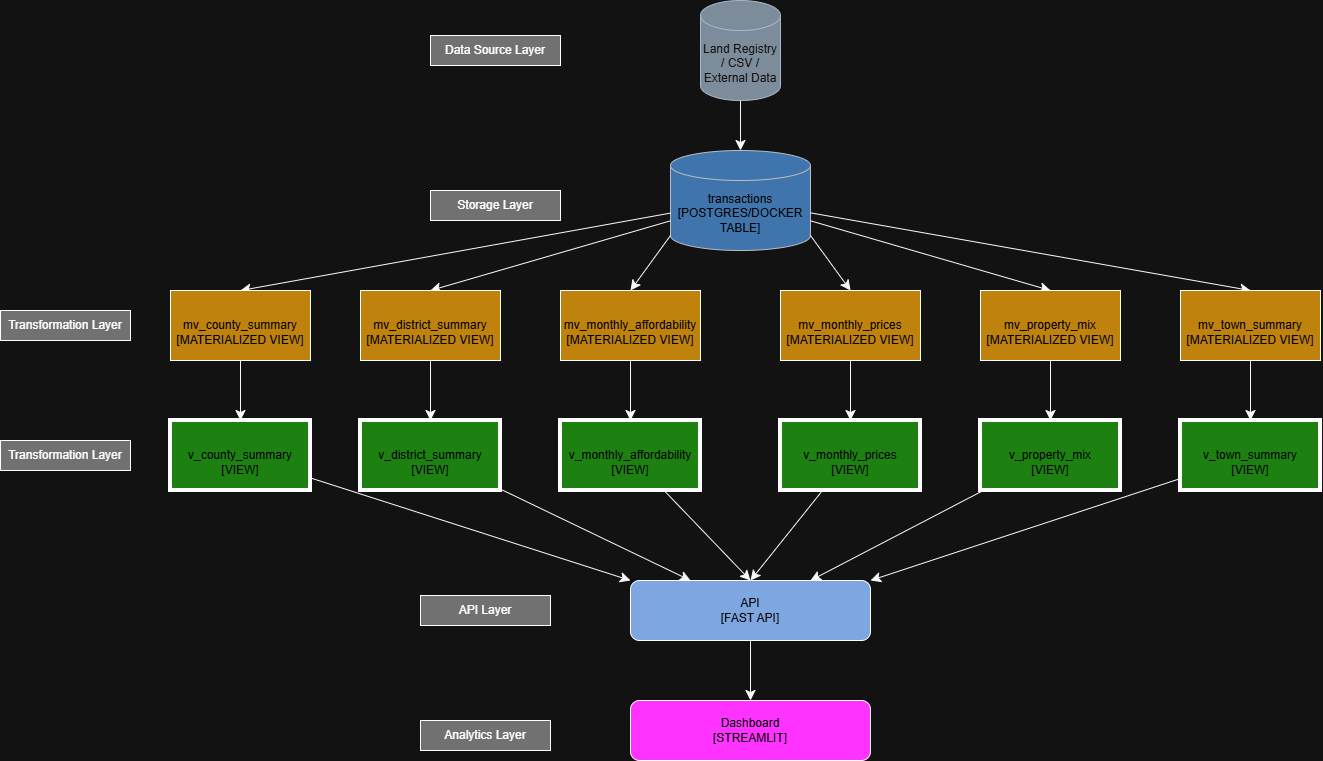

The diagram above was exported from draw.io. Its source (the exported page's mxGraphModel, read from the mxfile embedded in the PNG):
<mxGraphModel dx="2226" dy="1195" grid="1" gridSize="10" guides="1" tooltips="1" connect="1" arrows="1" fold="1" page="0" pageScale="1" pageWidth="827" pageHeight="1169" math="0" shadow="0">
  <root>
    <mxCell id="0" />
    <mxCell id="1" parent="0" />
    <mxCell id="6mswB76KZbQCj4ECZ57v-3" edge="1" parent="1" source="6mswB76KZbQCj4ECZ57v-1" style="edgeStyle=none;curved=1;rounded=0;orthogonalLoop=1;jettySize=auto;html=1;fontSize=12;startSize=8;endSize=8;fillColor=#f9f7ed;strokeColor=light-dark(#000000,#F9F9F9);" target="6mswB76KZbQCj4ECZ57v-2" value="">
      <mxGeometry relative="1" as="geometry" />
    </mxCell>
    <mxCell id="6mswB76KZbQCj4ECZ57v-1" parent="1" style="shape=cylinder3;whiteSpace=wrap;html=1;boundedLbl=1;backgroundOutline=1;size=15;fillColor=#647687;fontColor=#ffffff;strokeColor=#314354;" value="&lt;font&gt;Land Registry / CSV / External Data&lt;/font&gt;" vertex="1">
      <mxGeometry height="100" width="80" x="10" y="-160" as="geometry" />
    </mxCell>
    <mxCell id="6mswB76KZbQCj4ECZ57v-2" parent="1" style="shape=cylinder3;whiteSpace=wrap;html=1;boundedLbl=1;backgroundOutline=1;size=15;fillColor=light-dark(#CCE5FF,#3F75AC);strokeColor=#36393d;" value="&lt;font style=&quot;color: light-dark(rgb(0, 0, 0), rgb(0, 0, 0));&quot;&gt;transactions&lt;/font&gt;&lt;div&gt;&lt;font style=&quot;color: light-dark(rgb(0, 0, 0), rgb(0, 0, 0));&quot;&gt;[POSTGRES/DOCKER&lt;/font&gt;&lt;/div&gt;&lt;div&gt;&lt;font style=&quot;color: light-dark(rgb(0, 0, 0), rgb(0, 0, 0));&quot;&gt;TABLE]&lt;/font&gt;&lt;/div&gt;" vertex="1">
      <mxGeometry height="100" width="140" x="-20" y="-10" as="geometry" />
    </mxCell>
    <mxCell id="6mswB76KZbQCj4ECZ57v-11" edge="1" parent="1" source="6mswB76KZbQCj4ECZ57v-2" style="edgeStyle=none;curved=1;rounded=0;orthogonalLoop=1;jettySize=auto;html=1;entryX=0.5;entryY=0;entryDx=0;entryDy=0;fontSize=12;startSize=8;endSize=8;strokeColor=light-dark(#000000,#F9F9F9);" target="6mswB76KZbQCj4ECZ57v-19">
      <mxGeometry relative="1" as="geometry">
        <mxPoint x="-460" y="120" as="targetPoint" />
      </mxGeometry>
    </mxCell>
    <mxCell id="6mswB76KZbQCj4ECZ57v-12" edge="1" parent="1" source="6mswB76KZbQCj4ECZ57v-2" style="edgeStyle=none;curved=1;rounded=0;orthogonalLoop=1;jettySize=auto;html=1;entryX=0.5;entryY=0;entryDx=0;entryDy=0;fontSize=12;startSize=8;endSize=8;strokeColor=light-dark(#000000,#F9F9F9);" target="6mswB76KZbQCj4ECZ57v-20">
      <mxGeometry relative="1" as="geometry">
        <mxPoint x="-260" y="120" as="targetPoint" />
      </mxGeometry>
    </mxCell>
    <mxCell id="6mswB76KZbQCj4ECZ57v-13" edge="1" parent="1" source="6mswB76KZbQCj4ECZ57v-2" style="edgeStyle=none;curved=1;rounded=0;orthogonalLoop=1;jettySize=auto;html=1;entryX=0.5;entryY=0;entryDx=0;entryDy=0;fontSize=12;startSize=8;endSize=8;strokeColor=light-dark(#000000,#F9F9F9);exitX=0;exitY=1;exitDx=0;exitDy=-15;exitPerimeter=0;" target="6mswB76KZbQCj4ECZ57v-21">
      <mxGeometry relative="1" as="geometry">
        <mxPoint x="-60" y="120" as="targetPoint" />
      </mxGeometry>
    </mxCell>
    <mxCell id="6mswB76KZbQCj4ECZ57v-14" edge="1" parent="1" source="6mswB76KZbQCj4ECZ57v-2" style="edgeStyle=none;curved=1;rounded=0;orthogonalLoop=1;jettySize=auto;html=1;exitX=1;exitY=1;exitDx=0;exitDy=-15;exitPerimeter=0;entryX=0.5;entryY=0;entryDx=0;entryDy=0;fontSize=12;startSize=8;endSize=8;strokeColor=light-dark(#000000,#F9F9F9);" target="6mswB76KZbQCj4ECZ57v-22">
      <mxGeometry relative="1" as="geometry">
        <mxPoint x="160" y="120" as="targetPoint" />
      </mxGeometry>
    </mxCell>
    <mxCell id="6mswB76KZbQCj4ECZ57v-15" edge="1" parent="1" source="6mswB76KZbQCj4ECZ57v-2" style="edgeStyle=none;curved=1;rounded=0;orthogonalLoop=1;jettySize=auto;html=1;entryX=0.5;entryY=0;entryDx=0;entryDy=0;fontSize=12;startSize=8;endSize=8;strokeColor=light-dark(#000000,#F9F9F9);" target="6mswB76KZbQCj4ECZ57v-23">
      <mxGeometry relative="1" as="geometry">
        <mxPoint x="360" y="120" as="targetPoint" />
      </mxGeometry>
    </mxCell>
    <mxCell id="6mswB76KZbQCj4ECZ57v-16" edge="1" parent="1" source="6mswB76KZbQCj4ECZ57v-2" style="edgeStyle=none;curved=1;rounded=0;orthogonalLoop=1;jettySize=auto;html=1;entryX=0.5;entryY=0;entryDx=0;entryDy=0;fontSize=12;startSize=8;endSize=8;strokeColor=light-dark(#000000,#F9F9F9);" target="6mswB76KZbQCj4ECZ57v-24">
      <mxGeometry relative="1" as="geometry">
        <mxPoint x="560" y="120" as="targetPoint" />
      </mxGeometry>
    </mxCell>
    <mxCell id="6mswB76KZbQCj4ECZ57v-31" edge="1" parent="1" source="6mswB76KZbQCj4ECZ57v-19" style="edgeStyle=none;curved=1;rounded=0;orthogonalLoop=1;jettySize=auto;html=1;entryX=0.5;entryY=0;entryDx=0;entryDy=0;fontSize=12;startSize=8;endSize=8;strokeColor=light-dark(#000000,#F9F9F9);" target="6mswB76KZbQCj4ECZ57v-25">
      <mxGeometry relative="1" as="geometry" />
    </mxCell>
    <mxCell id="6mswB76KZbQCj4ECZ57v-19" parent="1" style="rounded=0;whiteSpace=wrap;html=1;fillColor=light-dark(#FFFFFF,#BE820D);" value="&lt;font style=&quot;&quot;&gt;&lt;br&gt;&lt;span style=&quot;font-family: Helvetica; font-size: 12px; font-style: normal; font-variant-ligatures: normal; font-variant-caps: normal; font-weight: 400; letter-spacing: normal; orphans: 2; text-align: center; text-indent: 0px; text-transform: none; widows: 2; word-spacing: 0px; -webkit-text-stroke-width: 0px; white-space: normal; text-decoration-thickness: initial; text-decoration-style: initial; text-decoration-color: initial; float: none; display: inline !important;&quot;&gt;&lt;font style=&quot;color: light-dark(rgb(0, 0, 0), rgb(0, 0, 0));&quot;&gt;mv_county_summary [MATERIALIZED VIEW]&lt;/font&gt;&lt;/span&gt;&lt;br&gt;&lt;/font&gt;" vertex="1">
      <mxGeometry height="70" width="140" x="-520" y="130" as="geometry" />
    </mxCell>
    <mxCell id="6mswB76KZbQCj4ECZ57v-32" edge="1" parent="1" source="6mswB76KZbQCj4ECZ57v-20" style="edgeStyle=none;curved=1;rounded=0;orthogonalLoop=1;jettySize=auto;html=1;entryX=0.5;entryY=0;entryDx=0;entryDy=0;fontSize=12;startSize=8;endSize=8;strokeColor=light-dark(#000000,#F9F9F9);" target="6mswB76KZbQCj4ECZ57v-26">
      <mxGeometry relative="1" as="geometry" />
    </mxCell>
    <mxCell id="6mswB76KZbQCj4ECZ57v-20" parent="1" style="rounded=0;whiteSpace=wrap;html=1;fillColor=light-dark(#FFFFFF,#BE820D);" value="&lt;font style=&quot;&quot;&gt;&lt;br&gt;&lt;span&gt;&lt;font style=&quot;color: light-dark(rgb(0, 0, 0), rgb(0, 0, 0));&quot;&gt;mv_district_summary [MATERIALIZED VIEW]&lt;/font&gt;&lt;/span&gt;&lt;/font&gt;" vertex="1">
      <mxGeometry height="70" width="140" x="-330" y="130" as="geometry" />
    </mxCell>
    <mxCell id="6mswB76KZbQCj4ECZ57v-33" edge="1" parent="1" source="6mswB76KZbQCj4ECZ57v-21" style="edgeStyle=none;curved=1;rounded=0;orthogonalLoop=1;jettySize=auto;html=1;fontSize=12;startSize=8;endSize=8;strokeColor=light-dark(#000000,#F9F9F9);" target="6mswB76KZbQCj4ECZ57v-27">
      <mxGeometry relative="1" as="geometry" />
    </mxCell>
    <mxCell id="6mswB76KZbQCj4ECZ57v-21" parent="1" style="rounded=0;whiteSpace=wrap;html=1;fillColor=light-dark(#FFFFFF,#BE820D);" value="&lt;font style=&quot;&quot;&gt;&lt;br&gt;&lt;span&gt;&lt;font style=&quot;color: light-dark(rgb(0, 0, 0), rgb(0, 0, 0));&quot;&gt;mv_monthly_affordability [MATERIALIZED VIEW]&lt;/font&gt;&lt;/span&gt;&lt;/font&gt;" vertex="1">
      <mxGeometry height="70" width="140" x="-130" y="130" as="geometry" />
    </mxCell>
    <mxCell id="6mswB76KZbQCj4ECZ57v-34" edge="1" parent="1" source="6mswB76KZbQCj4ECZ57v-22" style="edgeStyle=none;curved=1;rounded=0;orthogonalLoop=1;jettySize=auto;html=1;fontSize=12;startSize=8;endSize=8;strokeColor=light-dark(#000000,#F9F9F9);" target="6mswB76KZbQCj4ECZ57v-28">
      <mxGeometry relative="1" as="geometry" />
    </mxCell>
    <mxCell id="6mswB76KZbQCj4ECZ57v-22" parent="1" style="rounded=0;whiteSpace=wrap;html=1;fillColor=light-dark(#FFFFFF,#BE820D);" value="&lt;font style=&quot;&quot;&gt;&lt;br&gt;&lt;span&gt;&lt;font style=&quot;color: light-dark(rgb(0, 0, 0), rgb(0, 0, 0));&quot;&gt;mv_monthly_prices [MATERIALIZED VIEW]&lt;/font&gt;&lt;/span&gt;&lt;/font&gt;" vertex="1">
      <mxGeometry height="70" width="140" x="90" y="130" as="geometry" />
    </mxCell>
    <mxCell id="6mswB76KZbQCj4ECZ57v-35" edge="1" parent="1" source="6mswB76KZbQCj4ECZ57v-23" style="edgeStyle=none;curved=1;rounded=0;orthogonalLoop=1;jettySize=auto;html=1;entryX=0.5;entryY=0;entryDx=0;entryDy=0;fontSize=12;startSize=8;endSize=8;strokeColor=light-dark(#000000,#F9F9F9);" target="6mswB76KZbQCj4ECZ57v-29">
      <mxGeometry relative="1" as="geometry" />
    </mxCell>
    <mxCell id="6mswB76KZbQCj4ECZ57v-23" parent="1" style="rounded=0;whiteSpace=wrap;html=1;fillColor=light-dark(#FFFFFF,#BE820D);" value="&lt;font style=&quot;&quot;&gt;&lt;br&gt;&lt;span&gt;&lt;font style=&quot;color: light-dark(rgb(0, 0, 0), rgb(0, 0, 0));&quot;&gt;mv_property_mix [MATERIALIZED VIEW]&lt;/font&gt;&lt;/span&gt;&lt;/font&gt;" vertex="1">
      <mxGeometry height="70" width="140" x="290" y="130" as="geometry" />
    </mxCell>
    <mxCell id="6mswB76KZbQCj4ECZ57v-36" edge="1" parent="1" source="6mswB76KZbQCj4ECZ57v-24" style="edgeStyle=none;curved=1;rounded=0;orthogonalLoop=1;jettySize=auto;html=1;entryX=0.5;entryY=0;entryDx=0;entryDy=0;fontSize=12;startSize=8;endSize=8;strokeColor=light-dark(#000000,#F9F9F9);" target="6mswB76KZbQCj4ECZ57v-30">
      <mxGeometry relative="1" as="geometry" />
    </mxCell>
    <mxCell id="6mswB76KZbQCj4ECZ57v-24" parent="1" style="rounded=0;whiteSpace=wrap;html=1;fillColor=light-dark(#FFFFFF,#BE820D);" value="&lt;font style=&quot;&quot;&gt;&lt;br&gt;&lt;span&gt;&lt;font style=&quot;color: light-dark(rgb(0, 0, 0), rgb(0, 0, 0));&quot;&gt;mv_town_summary [MATERIALIZED VIEW]&lt;/font&gt;&lt;/span&gt;&lt;/font&gt;" vertex="1">
      <mxGeometry height="70" width="140" x="490" y="130" as="geometry" />
    </mxCell>
    <mxCell id="6mswB76KZbQCj4ECZ57v-39" edge="1" parent="1" source="6mswB76KZbQCj4ECZ57v-25" style="edgeStyle=none;curved=1;rounded=0;orthogonalLoop=1;jettySize=auto;html=1;fontSize=12;startSize=8;endSize=8;entryX=0;entryY=0;entryDx=0;entryDy=0;strokeColor=light-dark(#000000,#F9F9F9);" target="6mswB76KZbQCj4ECZ57v-38">
      <mxGeometry relative="1" as="geometry">
        <mxPoint x="-180" y="420" as="targetPoint" />
      </mxGeometry>
    </mxCell>
    <mxCell id="6mswB76KZbQCj4ECZ57v-25" parent="1" style="rounded=0;whiteSpace=wrap;html=1;fillColor=light-dark(#FFFFFF,#1D8112);strokeWidth=4;" value="&lt;font style=&quot;&quot;&gt;&lt;br&gt;&lt;font style=&quot;color: light-dark(rgb(0, 0, 0), rgb(0, 0, 0));&quot;&gt;v_county_summary&lt;/font&gt;&lt;div&gt;&lt;font style=&quot;color: light-dark(rgb(0, 0, 0), rgb(0, 0, 0));&quot;&gt;[VIEW]&lt;/font&gt;&lt;/div&gt;&lt;/font&gt;" vertex="1">
      <mxGeometry height="70" width="140" x="-520" y="260" as="geometry" />
    </mxCell>
    <mxCell id="6mswB76KZbQCj4ECZ57v-40" edge="1" parent="1" source="6mswB76KZbQCj4ECZ57v-26" style="edgeStyle=none;curved=1;rounded=0;orthogonalLoop=1;jettySize=auto;html=1;entryX=0.25;entryY=0;entryDx=0;entryDy=0;fontSize=12;startSize=8;endSize=8;strokeColor=light-dark(#000000,#F9F9F9);" target="6mswB76KZbQCj4ECZ57v-38">
      <mxGeometry relative="1" as="geometry" />
    </mxCell>
    <mxCell id="6mswB76KZbQCj4ECZ57v-26" parent="1" style="rounded=0;whiteSpace=wrap;html=1;fillColor=light-dark(#FFFFFF,#1D8112);strokeWidth=4;" value="&lt;font style=&quot;color: light-dark(rgb(0, 0, 0), rgb(0, 0, 0));&quot;&gt;&lt;br&gt;&lt;font style=&quot;&quot;&gt;&lt;font style=&quot;&quot;&gt;v_&lt;/font&gt;&lt;span&gt;district_summary&lt;/span&gt;&lt;/font&gt;&lt;div&gt;&lt;font style=&quot;&quot;&gt;[VIEW]&lt;/font&gt;&lt;/div&gt;&lt;/font&gt;" vertex="1">
      <mxGeometry height="70" width="140" x="-330" y="260" as="geometry" />
    </mxCell>
    <mxCell id="6mswB76KZbQCj4ECZ57v-27" parent="1" style="rounded=0;whiteSpace=wrap;html=1;fillColor=light-dark(#FFFFFF,#1D8112);strokeWidth=4;" value="&lt;font style=&quot;color: light-dark(rgb(0, 0, 0), rgb(0, 0, 0));&quot;&gt;&lt;br&gt;&lt;font style=&quot;&quot;&gt;&lt;font style=&quot;&quot;&gt;v_&lt;/font&gt;&lt;span&gt;monthly_affordability&lt;/span&gt;&lt;/font&gt;&lt;div&gt;&lt;font style=&quot;&quot;&gt;[VIEW]&lt;/font&gt;&lt;/div&gt;&lt;/font&gt;" vertex="1">
      <mxGeometry height="70" width="140" x="-130" y="260" as="geometry" />
    </mxCell>
    <mxCell id="6mswB76KZbQCj4ECZ57v-42" edge="1" parent="1" source="6mswB76KZbQCj4ECZ57v-28" style="edgeStyle=none;curved=1;rounded=0;orthogonalLoop=1;jettySize=auto;html=1;entryX=0.5;entryY=0;entryDx=0;entryDy=0;fontSize=12;startSize=8;endSize=8;strokeColor=light-dark(#000000,#F9F9F9);" target="6mswB76KZbQCj4ECZ57v-38">
      <mxGeometry relative="1" as="geometry" />
    </mxCell>
    <mxCell id="6mswB76KZbQCj4ECZ57v-28" parent="1" style="rounded=0;whiteSpace=wrap;html=1;fillColor=light-dark(#FFFFFF,#1D8112);strokeWidth=4;" value="&lt;font style=&quot;color: light-dark(rgb(0, 0, 0), rgb(0, 0, 0));&quot;&gt;&lt;br&gt;&lt;font style=&quot;&quot;&gt;v_&lt;/font&gt;&lt;span&gt;monthly_prices&lt;/span&gt;&lt;div&gt;&lt;font style=&quot;&quot;&gt;[VIEW]&lt;/font&gt;&lt;/div&gt;&lt;/font&gt;" vertex="1">
      <mxGeometry height="70" width="140" x="90" y="260" as="geometry" />
    </mxCell>
    <mxCell id="6mswB76KZbQCj4ECZ57v-43" edge="1" parent="1" source="6mswB76KZbQCj4ECZ57v-29" style="edgeStyle=none;curved=1;rounded=0;orthogonalLoop=1;jettySize=auto;html=1;entryX=0.75;entryY=0;entryDx=0;entryDy=0;fontSize=12;startSize=8;endSize=8;strokeColor=light-dark(#000000,#F9F9F9);" target="6mswB76KZbQCj4ECZ57v-38">
      <mxGeometry relative="1" as="geometry" />
    </mxCell>
    <mxCell id="6mswB76KZbQCj4ECZ57v-29" parent="1" style="rounded=0;whiteSpace=wrap;html=1;fillColor=light-dark(#FFFFFF,#1D8112);strokeWidth=4;" value="&lt;font style=&quot;color: light-dark(rgb(0, 0, 0), rgb(0, 0, 0));&quot;&gt;&lt;br&gt;&lt;font style=&quot;&quot;&gt;v_&lt;/font&gt;&lt;span&gt;property_mix&lt;/span&gt;&lt;div&gt;&lt;font style=&quot;&quot;&gt;[VIEW]&lt;/font&gt;&lt;/div&gt;&lt;/font&gt;" vertex="1">
      <mxGeometry height="70" width="140" x="290" y="260" as="geometry" />
    </mxCell>
    <mxCell id="6mswB76KZbQCj4ECZ57v-44" edge="1" parent="1" source="6mswB76KZbQCj4ECZ57v-30" style="edgeStyle=none;curved=1;rounded=0;orthogonalLoop=1;jettySize=auto;html=1;entryX=1;entryY=0;entryDx=0;entryDy=0;fontSize=12;startSize=8;endSize=8;strokeColor=light-dark(#000000,#F9F9F9);" target="6mswB76KZbQCj4ECZ57v-38">
      <mxGeometry relative="1" as="geometry" />
    </mxCell>
    <mxCell id="6mswB76KZbQCj4ECZ57v-30" parent="1" style="rounded=0;whiteSpace=wrap;html=1;fillColor=light-dark(#FFFFFF,#1D8112);strokeWidth=4;" value="&lt;font style=&quot;color: light-dark(rgb(0, 0, 0), rgb(0, 0, 0));&quot;&gt;&lt;br&gt;&lt;font style=&quot;&quot;&gt;v_&lt;/font&gt;&lt;span&gt;town_summary&lt;/span&gt;&lt;div&gt;&lt;font style=&quot;&quot;&gt;[VIEW]&lt;/font&gt;&lt;/div&gt;&lt;/font&gt;" vertex="1">
      <mxGeometry height="70" width="140" x="490" y="260" as="geometry" />
    </mxCell>
    <mxCell id="6mswB76KZbQCj4ECZ57v-47" edge="1" parent="1" source="6mswB76KZbQCj4ECZ57v-38" style="edgeStyle=none;curved=1;rounded=0;orthogonalLoop=1;jettySize=auto;html=1;entryX=0.5;entryY=0;entryDx=0;entryDy=0;fontSize=12;startSize=8;endSize=8;strokeColor=light-dark(#000000,#F9F9F9);" target="6mswB76KZbQCj4ECZ57v-46">
      <mxGeometry relative="1" as="geometry" />
    </mxCell>
    <mxCell id="6mswB76KZbQCj4ECZ57v-38" parent="1" style="rounded=1;whiteSpace=wrap;html=1;fillColor=light-dark(#FFFFFF,#7EA6E0);" value="&lt;font style=&quot;color: light-dark(rgb(0, 0, 0), rgb(0, 0, 0));&quot;&gt;API&lt;/font&gt;&lt;div&gt;&lt;font style=&quot;color: light-dark(rgb(0, 0, 0), rgb(0, 0, 0));&quot;&gt;[FAST API]&lt;/font&gt;&lt;/div&gt;" vertex="1">
      <mxGeometry height="60" width="240" x="-60" y="420" as="geometry" />
    </mxCell>
    <mxCell id="6mswB76KZbQCj4ECZ57v-41" edge="1" parent="1" source="6mswB76KZbQCj4ECZ57v-27" style="edgeStyle=none;curved=1;rounded=0;orthogonalLoop=1;jettySize=auto;html=1;entryX=0.5;entryY=0;entryDx=0;entryDy=0;fontSize=12;startSize=8;endSize=8;strokeColor=light-dark(#000000,#F9F9F9);" target="6mswB76KZbQCj4ECZ57v-38">
      <mxGeometry relative="1" as="geometry" />
    </mxCell>
    <mxCell id="6mswB76KZbQCj4ECZ57v-46" parent="1" style="rounded=1;whiteSpace=wrap;html=1;fillColor=light-dark(#FFFFFF,#FF33FF);" value="&lt;font style=&quot;color: light-dark(rgb(0, 0, 0), rgb(0, 0, 0));&quot;&gt;Dashboard&lt;/font&gt;&lt;div&gt;&lt;font style=&quot;color: light-dark(rgb(0, 0, 0), rgb(0, 0, 0));&quot;&gt;[STREAMLIT]&lt;/font&gt;&lt;/div&gt;" vertex="1">
      <mxGeometry height="60" width="240" x="-60" y="540" as="geometry" />
    </mxCell>
    <mxCell id="6mswB76KZbQCj4ECZ57v-49" parent="1" style="rounded=0;whiteSpace=wrap;html=1;fillColor=light-dark(#FFFFFF,#717171);" value="Data Source Layer" vertex="1">
      <mxGeometry height="30" width="130" x="-260" y="-125" as="geometry" />
    </mxCell>
    <mxCell id="6mswB76KZbQCj4ECZ57v-50" parent="1" style="rounded=0;whiteSpace=wrap;html=1;fillColor=light-dark(#FFFFFF,#717171);" value="Storage Layer" vertex="1">
      <mxGeometry height="30" width="130" x="-260" y="30" as="geometry" />
    </mxCell>
    <mxCell id="6mswB76KZbQCj4ECZ57v-51" parent="1" style="rounded=0;whiteSpace=wrap;html=1;fillColor=light-dark(#FFFFFF,#717171);" value="Transformation Layer" vertex="1">
      <mxGeometry height="30" width="130" x="-690" y="150" as="geometry" />
    </mxCell>
    <mxCell id="6mswB76KZbQCj4ECZ57v-52" parent="1" style="rounded=0;whiteSpace=wrap;html=1;fillColor=light-dark(#FFFFFF,#717171);" value="Transformation&amp;nbsp;Layer" vertex="1">
      <mxGeometry height="30" width="130" x="-690" y="280" as="geometry" />
    </mxCell>
    <mxCell id="6mswB76KZbQCj4ECZ57v-53" parent="1" style="rounded=0;whiteSpace=wrap;html=1;fillColor=light-dark(#FFFFFF,#717171);" value="API Layer" vertex="1">
      <mxGeometry height="30" width="130" x="-270" y="435" as="geometry" />
    </mxCell>
    <mxCell id="6mswB76KZbQCj4ECZ57v-54" parent="1" style="rounded=0;whiteSpace=wrap;html=1;fillColor=light-dark(#FFFFFF,#717171);" value="Analytics Layer" vertex="1">
      <mxGeometry height="30" width="130" x="-270" y="560" as="geometry" />
    </mxCell>
  </root>
</mxGraphModel>